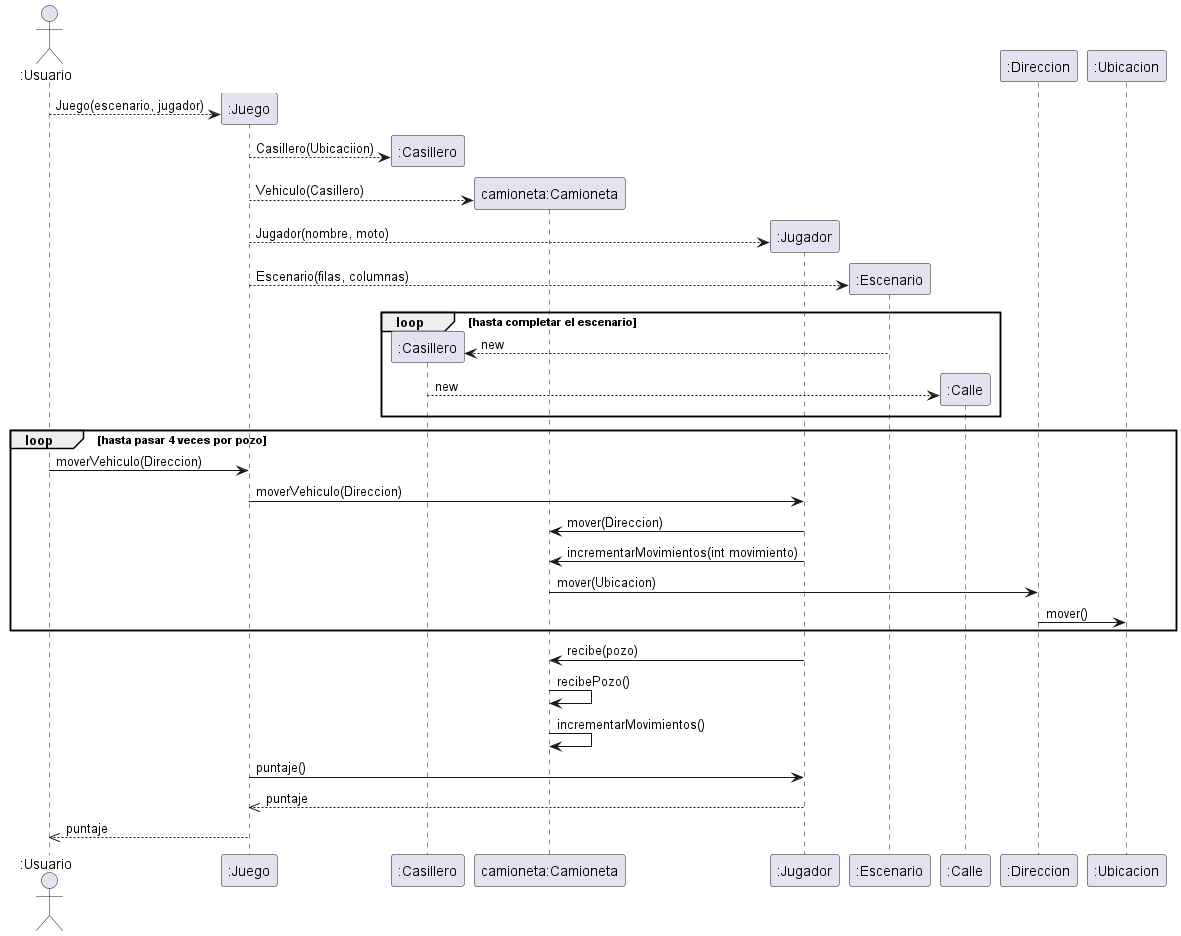

The diagram above was rendered by PlantUML. Its source (embedded in the PNG):
@startuml
'https://plantuml.com/sequence-diagram
actor ":Usuario"
create ":Juego"
":Usuario" --> ":Juego" : Juego(escenario, jugador)

create ":Casillero"
":Juego" --> ":Casillero" : Casillero(Ubicaciion)

create "camioneta:Camioneta"
":Juego" --> "camioneta:Camioneta" : Vehiculo(Casillero)

create ":Jugador"
":Juego" --> ":Jugador" : Jugador(nombre, moto)

create ":Escenario"
":Juego" --> ":Escenario" : Escenario(filas, columnas)

loop hasta completar el escenario
create ":Casillero"
":Escenario" --> ":Casillero" : new

create ":Calle"
":Casillero" --> ":Calle" : new
end

loop hasta pasar 4 veces por pozo
":Usuario" -> ":Juego" : moverVehiculo(Direccion)
":Juego" -> ":Jugador" : moverVehiculo(Direccion)

":Jugador" -> "camioneta:Camioneta" : mover(Direccion)
":Jugador" -> "camioneta:Camioneta" : incrementarMovimientos(int movimiento)

"camioneta:Camioneta" -> ":Direccion" : mover(Ubicacion)
":Direccion" -> ":Ubicacion" : mover()
end


":Jugador" -> "camioneta:Camioneta" : recibe(pozo)
"camioneta:Camioneta" -> "camioneta:Camioneta" : recibePozo()
"camioneta:Camioneta" -> "camioneta:Camioneta" : incrementarMovimientos()



":Juego" -> ":Jugador" : puntaje()
":Jugador" -->> ":Juego" : puntaje

":Juego" -->> ":Usuario" : puntaje
@enduml